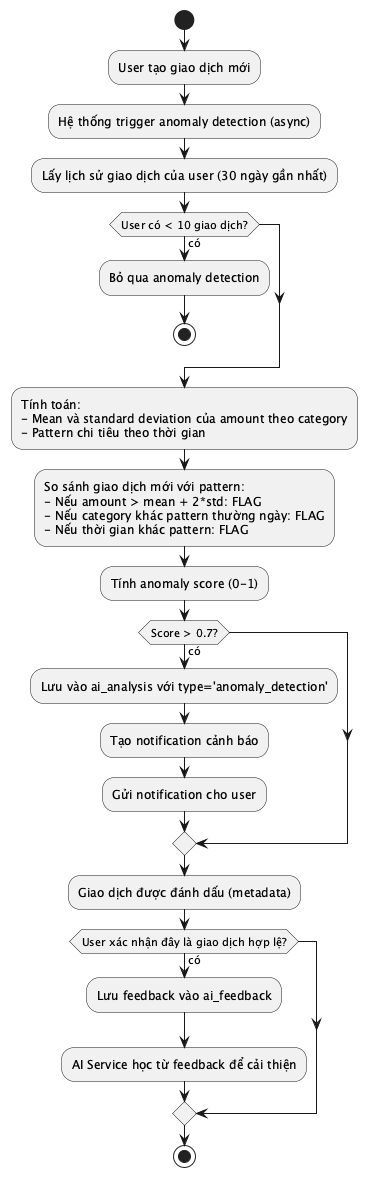

The diagram above was rendered by PlantUML. Its source (embedded in the PNG):
@startuml ACT_013_AnomalyDetection
start
:User tạo giao dịch mới;
:Hệ thống trigger anomaly detection (async);
:Lấy lịch sử giao dịch của user (30 ngày gần nhất);
if (User có < 10 giao dịch?) then (có)
  :Bỏ qua anomaly detection;
  stop
endif
:Tính toán:
- Mean và standard deviation của amount theo category
- Pattern chi tiêu theo thời gian;
:So sánh giao dịch mới với pattern:
- Nếu amount > mean + 2*std: FLAG
- Nếu category khác pattern thường ngày: FLAG
- Nếu thời gian khác pattern: FLAG;
:Tính anomaly score (0-1);
if (Score > 0.7?) then (có)
  :Lưu vào ai_analysis với type='anomaly_detection';
  :Tạo notification cảnh báo;
  :Gửi notification cho user;
endif
:Giao dịch được đánh dấu (metadata);
if (User xác nhận đây là giao dịch hợp lệ?) then (có)
  :Lưu feedback vào ai_feedback;
  :AI Service học từ feedback để cải thiện;
endif
stop
@enduml